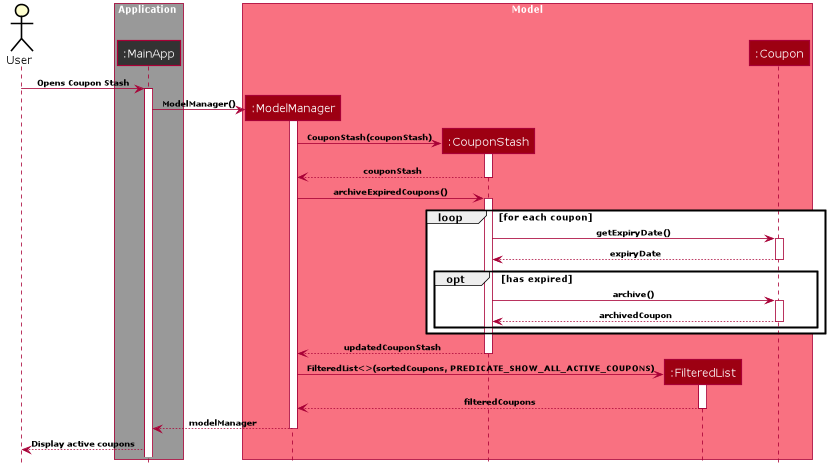

The diagram above was rendered by PlantUML. Its source (embedded in the PNG):
@startuml










skinparam BackgroundColor #FFFFFFF

skinparam Shadowing false

skinparam Class {
    FontColor #FFFFFF
    BorderThickness 1
    BorderColor #FFFFFF
    StereotypeFontColor #FFFFFF
    FontName Verdana
    AttributeFontColor #FFFFFF
}

skinparam Actor {
    BorderColor #000000
    Color #000000
    FontName Verdana
}

skinparam Sequence {
    MessageAlign center
    BoxFontSize 12
    BoxPadding 0
    BoxFontColor #FFFFFF
    FontName Verdana
}

skinparam Participant {
    FontColor #FFFFFFF
    Padding 20
}

skinparam GenericDisplay zz

skinparam ArrowFontSize 10
skinparam ArrowFontStyle bold

skinparam NoteBackgroundColor ghostwhite
skinparam NoteBorderColor #3333C4
skinparam DefaultFontName Verdana

skinparam MinClassWidth 50
skinparam ParticipantPadding 10
skinparam Shadowing false
skinparam DefaultTextAlignment center
skinparam packageStyle Rectangle
skinparam classAttributeIconSize 0
skinparam genericDisplay old

hide footbox
hide members
hide circle

skinparam ParticipantPadding 0

actor User

box <color:white>Application</color> #999999
participant ":MainApp" as MainApp #333333
end box

box "<color:white>Model</color>" #F97181
participant ":ModelManager" as ModelManager #9D0012
participant ":CouponStash" as CouponStash #9D0012
participant ":FilteredList" as FilteredList #9D0012
participant ":Coupon" as Coupon #9D0012
end box

User -> MainApp: Opens Coupon Stash
activate MainApp
create ModelManager

MainApp -> ModelManager: ModelManager()
activate ModelManager

create CouponStash
ModelManager -> CouponStash: CouponStash(couponStash)
activate CouponStash
CouponStash --> ModelManager: couponStash
deactivate CouponStash

ModelManager -> CouponStash: archiveExpiredCoupons()
activate CouponStash

loop for each coupon
    CouponStash -> Coupon: getExpiryDate()
    activate Coupon
    Coupon --> CouponStash : expiryDate
    deactivate Coupon

    opt has expired
        CouponStash -> Coupon: archive()
        activate Coupon
        Coupon --> CouponStash: archivedCoupon
        deactivate Coupon
    end
end

CouponStash --> ModelManager: updatedCouponStash
deactivate CouponStash

create FilteredList
ModelManager -> FilteredList: FilteredList<>(sortedCoupons, PREDICATE_SHOW_ALL_ACTIVE_COUPONS)
activate FilteredList
FilteredList --> ModelManager: filteredCoupons
deactivate FilteredList

MainApp <-- ModelManager: modelManager
deactivate ModelManager

User <-- MainApp: Display active coupons

@enduml